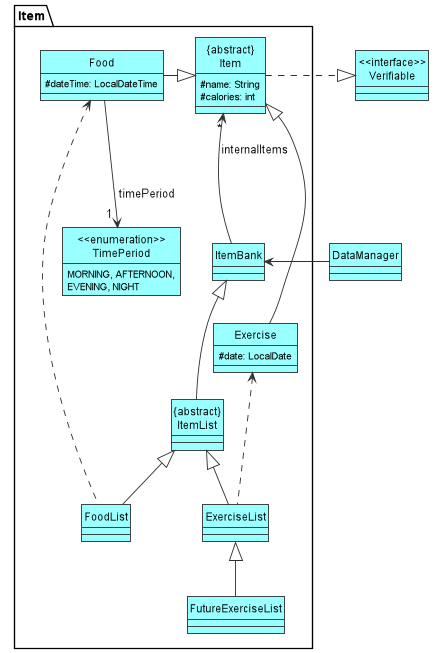

The diagram above was rendered by PlantUML. Its source (embedded in the PNG):
@startuml
'https://plantuml.com/class-diagram
!include Style.puml
hide circle
skinparam classAttributeIconSize 0

class DataManager DATA_COLOUR
class "<<interface>>\nVerifiable" As Verifiable DATA_COLOUR


package "Item" As Item1 {
class ItemBank DATA_COLOUR
class "{abstract}\nItemList" as ItemList DATA_COLOUR
class FoodList DATA_COLOUR
class ExerciseList DATA_COLOUR
class FutureExerciseList DATA_COLOUR
DataManager -left-> ItemBank
class "{abstract}\nItem" as Item DATA_COLOUR{
#name: String
#calories: int
}

class Food DATA_COLOUR {
#dateTime: LocalDateTime
}

class Exercise DATA_COLOUR {
#date: LocalDate
}

enum "<<enumeration>>\nTimePeriod" as TimePeriod DATA_COLOUR {
MORNING, AFTERNOON,
EVENING, NIGHT
}

hide TimePeriod method

ItemBank <|-- ItemList
ItemList <|-- FoodList
ItemList <|-- ExerciseList
ExerciseList <|-- FutureExerciseList

Verifiable <|.left. Item : "\t\t"
Item <|-left- Food
Item <|-- Exercise
Item "*" <-- ItemBank: "internalItems\n\n\n"
TimePeriod "1 " <-up- Food : "\n\n\n timePeriod"

Food <.. FoodList
Exercise <.. ExerciseList
}

@enduml